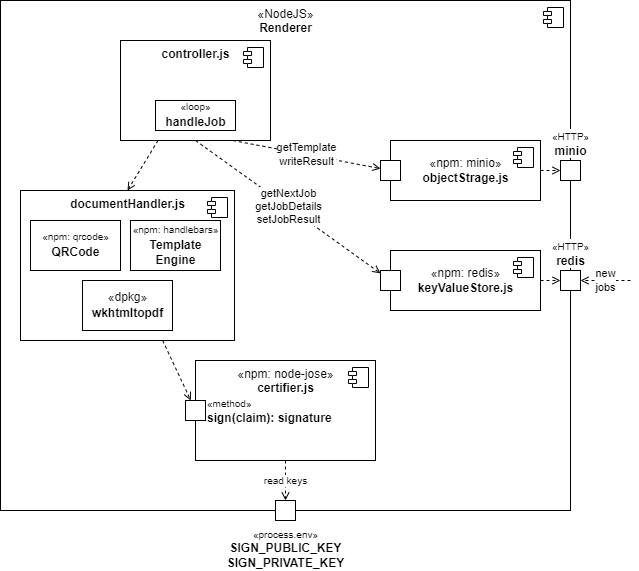

The diagram above was exported from draw.io. Its source (the exported page's mxGraphModel, read from the mxfile embedded in the PNG):
<mxGraphModel dx="1422" dy="907" grid="1" gridSize="10" guides="1" tooltips="1" connect="1" arrows="1" fold="1" page="1" pageScale="1" pageWidth="827" pageHeight="1169" math="0" shadow="0">
  <root>
    <mxCell id="0" />
    <mxCell id="1" parent="0" />
    <mxCell id="npsNFz1rLohfSW3WQ6tA-1" value="«NodeJS»&lt;br&gt;&lt;b&gt;Renderer&lt;/b&gt;" style="html=1;dropTarget=1;container=1;collapsible=0;recursiveResize=0;verticalAlign=top;fillColor=none;" parent="1" vertex="1">
      <mxGeometry x="30" y="75" width="570" height="510" as="geometry" />
    </mxCell>
    <mxCell id="npsNFz1rLohfSW3WQ6tA-2" value="" style="shape=module;jettyWidth=8;jettyHeight=4;" parent="npsNFz1rLohfSW3WQ6tA-1" vertex="1">
      <mxGeometry x="1" width="20" height="20" relative="1" as="geometry">
        <mxPoint x="-27" y="7" as="offset" />
      </mxGeometry>
    </mxCell>
    <mxCell id="5UtUnKEw3lefSTjsbJZz-11" style="edgeStyle=none;rounded=0;orthogonalLoop=1;jettySize=auto;html=1;exitX=1;exitY=0.5;exitDx=0;exitDy=0;dashed=1;fontSize=10;endArrow=open;endFill=0;" parent="npsNFz1rLohfSW3WQ6tA-1" source="5UtUnKEw3lefSTjsbJZz-3" target="5UtUnKEw3lefSTjsbJZz-7" edge="1">
      <mxGeometry relative="1" as="geometry" />
    </mxCell>
    <mxCell id="5UtUnKEw3lefSTjsbJZz-3" value="«npm: minio»&lt;br&gt;&lt;b&gt;objectStrage.js&lt;br&gt;&lt;/b&gt;" style="html=1;dropTarget=1;strokeColor=default;strokeWidth=1;fillColor=default;container=1;collapsible=0;recursiveResize=0;" parent="npsNFz1rLohfSW3WQ6tA-1" vertex="1">
      <mxGeometry x="390" y="140" width="150" height="60" as="geometry" />
    </mxCell>
    <mxCell id="5UtUnKEw3lefSTjsbJZz-4" value="" style="shape=module;jettyWidth=8;jettyHeight=4;strokeColor=default;strokeWidth=1;fillColor=none;" parent="5UtUnKEw3lefSTjsbJZz-3" vertex="1">
      <mxGeometry x="1" width="20" height="20" relative="1" as="geometry">
        <mxPoint x="-27" y="7" as="offset" />
      </mxGeometry>
    </mxCell>
    <mxCell id="OolvWbpsYAwQlx5Hezvv-11" value="" style="html=1;strokeColor=default;strokeWidth=1;fillColor=default;labelPosition=center;verticalLabelPosition=top;align=center;verticalAlign=bottom;labelBackgroundColor=default;" parent="5UtUnKEw3lefSTjsbJZz-3" vertex="1">
      <mxGeometry x="-10" y="20" width="20" height="20" as="geometry" />
    </mxCell>
    <mxCell id="5UtUnKEw3lefSTjsbJZz-5" value="«npm: redis»&lt;br&gt;&lt;b&gt;keyValueStore.js&lt;br&gt;&lt;/b&gt;" style="html=1;dropTarget=1;strokeColor=default;strokeWidth=1;fillColor=default;container=1;collapsible=0;recursiveResize=0;" parent="npsNFz1rLohfSW3WQ6tA-1" vertex="1">
      <mxGeometry x="390" y="250" width="150" height="60" as="geometry" />
    </mxCell>
    <mxCell id="5UtUnKEw3lefSTjsbJZz-6" value="" style="shape=module;jettyWidth=8;jettyHeight=4;strokeColor=default;strokeWidth=1;fillColor=none;" parent="5UtUnKEw3lefSTjsbJZz-5" vertex="1">
      <mxGeometry x="1" width="20" height="20" relative="1" as="geometry">
        <mxPoint x="-27" y="7" as="offset" />
      </mxGeometry>
    </mxCell>
    <mxCell id="OolvWbpsYAwQlx5Hezvv-10" value="" style="html=1;strokeColor=default;strokeWidth=1;fillColor=default;labelPosition=center;verticalLabelPosition=top;align=center;verticalAlign=bottom;labelBackgroundColor=default;" parent="5UtUnKEw3lefSTjsbJZz-5" vertex="1">
      <mxGeometry x="-10" y="20" width="20" height="20" as="geometry" />
    </mxCell>
    <mxCell id="5UtUnKEw3lefSTjsbJZz-7" value="&lt;font style=&quot;font-size: 10px;&quot;&gt;«HTTP»&lt;/font&gt;&lt;br&gt;&lt;b&gt;minio&lt;/b&gt;" style="html=1;strokeColor=default;strokeWidth=1;fillColor=default;labelPosition=center;verticalLabelPosition=top;align=center;verticalAlign=bottom;labelBackgroundColor=default;" parent="npsNFz1rLohfSW3WQ6tA-1" vertex="1">
      <mxGeometry x="560" y="160" width="20" height="20" as="geometry" />
    </mxCell>
    <mxCell id="5UtUnKEw3lefSTjsbJZz-18" value="read keys" style="edgeStyle=none;rounded=0;orthogonalLoop=1;jettySize=auto;html=1;exitX=0.5;exitY=1;exitDx=0;exitDy=0;dashed=1;fontSize=10;endArrow=open;endFill=0;" parent="npsNFz1rLohfSW3WQ6tA-1" source="5UtUnKEw3lefSTjsbJZz-12" target="5UtUnKEw3lefSTjsbJZz-14" edge="1">
      <mxGeometry relative="1" as="geometry" />
    </mxCell>
    <mxCell id="5UtUnKEw3lefSTjsbJZz-14" value="&lt;font style=&quot;font-size: 10px;&quot;&gt;«process.env»&lt;/font&gt;&lt;br&gt;&lt;b&gt;SIGN_PUBLIC_KEY&lt;br&gt;&lt;/b&gt;&lt;b&gt;SIGN_PRIVATE_KEY&lt;/b&gt;&lt;b&gt;&lt;br&gt;&lt;/b&gt;" style="html=1;strokeColor=default;strokeWidth=1;fillColor=default;labelPosition=center;verticalLabelPosition=bottom;align=center;verticalAlign=top;labelBackgroundColor=default;" parent="npsNFz1rLohfSW3WQ6tA-1" vertex="1">
      <mxGeometry x="275" y="500" width="20" height="20" as="geometry" />
    </mxCell>
    <mxCell id="5UtUnKEw3lefSTjsbJZz-12" value="«npm: node-jose»&lt;br&gt;&lt;b&gt;certifier.js&lt;br&gt;&lt;/b&gt;" style="html=1;dropTarget=1;strokeColor=default;strokeWidth=1;fillColor=default;verticalAlign=top;container=1;collapsible=0;recursiveResize=0;" parent="npsNFz1rLohfSW3WQ6tA-1" vertex="1">
      <mxGeometry x="195" y="360" width="180" height="100" as="geometry" />
    </mxCell>
    <mxCell id="5UtUnKEw3lefSTjsbJZz-13" value="" style="shape=module;jettyWidth=8;jettyHeight=4;strokeColor=default;strokeWidth=1;fillColor=none;" parent="5UtUnKEw3lefSTjsbJZz-12" vertex="1">
      <mxGeometry x="1" width="20" height="20" relative="1" as="geometry">
        <mxPoint x="-27" y="7" as="offset" />
      </mxGeometry>
    </mxCell>
    <mxCell id="5UtUnKEw3lefSTjsbJZz-19" value="&lt;font style=&quot;font-size: 10px;&quot;&gt;«method»&lt;/font&gt;&lt;br&gt;&lt;b&gt;sign(claim): signature&lt;br&gt;&lt;/b&gt;" style="html=1;strokeColor=default;strokeWidth=1;fillColor=default;labelPosition=right;verticalLabelPosition=middle;align=left;verticalAlign=middle;labelBackgroundColor=default;" parent="5UtUnKEw3lefSTjsbJZz-12" vertex="1">
      <mxGeometry x="-10" y="40" width="20" height="20" as="geometry" />
    </mxCell>
    <mxCell id="OolvWbpsYAwQlx5Hezvv-12" value="getNextJob&lt;br&gt;getJobDetails&lt;br&gt;setJobResult" style="edgeStyle=none;rounded=0;orthogonalLoop=1;jettySize=auto;html=1;exitX=0.5;exitY=1;exitDx=0;exitDy=0;dashed=1;endArrow=open;endFill=0;" parent="npsNFz1rLohfSW3WQ6tA-1" source="5UtUnKEw3lefSTjsbJZz-20" target="OolvWbpsYAwQlx5Hezvv-10" edge="1">
      <mxGeometry relative="1" as="geometry" />
    </mxCell>
    <mxCell id="OolvWbpsYAwQlx5Hezvv-13" value="getTemplate&lt;br&gt;writeResult" style="edgeStyle=none;rounded=0;orthogonalLoop=1;jettySize=auto;html=1;exitX=0.75;exitY=1;exitDx=0;exitDy=0;dashed=1;endArrow=open;endFill=0;" parent="npsNFz1rLohfSW3WQ6tA-1" source="5UtUnKEw3lefSTjsbJZz-20" target="OolvWbpsYAwQlx5Hezvv-11" edge="1">
      <mxGeometry relative="1" as="geometry" />
    </mxCell>
    <mxCell id="OolvWbpsYAwQlx5Hezvv-14" style="edgeStyle=none;rounded=0;orthogonalLoop=1;jettySize=auto;html=1;exitX=0.25;exitY=1;exitDx=0;exitDy=0;entryX=0.5;entryY=0;entryDx=0;entryDy=0;dashed=1;endArrow=open;endFill=0;" parent="npsNFz1rLohfSW3WQ6tA-1" source="5UtUnKEw3lefSTjsbJZz-20" target="OolvWbpsYAwQlx5Hezvv-1" edge="1">
      <mxGeometry relative="1" as="geometry" />
    </mxCell>
    <mxCell id="5UtUnKEw3lefSTjsbJZz-20" value="&lt;b&gt;controller.js&lt;br&gt;&lt;/b&gt;" style="html=1;dropTarget=1;strokeColor=default;strokeWidth=1;fillColor=default;verticalAlign=top;container=1;collapsible=0;recursiveResize=0;" parent="npsNFz1rLohfSW3WQ6tA-1" vertex="1">
      <mxGeometry x="120" y="40" width="150" height="100" as="geometry" />
    </mxCell>
    <mxCell id="5UtUnKEw3lefSTjsbJZz-21" value="" style="shape=module;jettyWidth=8;jettyHeight=4;strokeColor=default;strokeWidth=1;fillColor=none;" parent="5UtUnKEw3lefSTjsbJZz-20" vertex="1">
      <mxGeometry x="1" width="20" height="20" relative="1" as="geometry">
        <mxPoint x="-27" y="7" as="offset" />
      </mxGeometry>
    </mxCell>
    <mxCell id="5UtUnKEw3lefSTjsbJZz-22" value="«loop»&lt;br style=&quot;font-size: 12px;&quot;&gt;&lt;span style=&quot;font-size: 12px;&quot;&gt;&lt;b&gt;handleJob&lt;/b&gt;&lt;/span&gt;" style="html=1;labelBackgroundColor=default;strokeColor=default;strokeWidth=1;fontSize=10;fillColor=default;" parent="5UtUnKEw3lefSTjsbJZz-20" vertex="1">
      <mxGeometry x="35" y="60" width="80" height="30" as="geometry" />
    </mxCell>
    <mxCell id="OolvWbpsYAwQlx5Hezvv-9" style="rounded=0;orthogonalLoop=1;jettySize=auto;html=1;dashed=1;endArrow=open;endFill=0;" parent="npsNFz1rLohfSW3WQ6tA-1" source="OolvWbpsYAwQlx5Hezvv-1" target="5UtUnKEw3lefSTjsbJZz-19" edge="1">
      <mxGeometry relative="1" as="geometry" />
    </mxCell>
    <mxCell id="OolvWbpsYAwQlx5Hezvv-1" value="&lt;b&gt;documentHandler.js&lt;br&gt;&lt;/b&gt;" style="html=1;dropTarget=1;strokeColor=default;strokeWidth=1;fillColor=default;verticalAlign=top;container=1;collapsible=0;recursiveResize=0;" parent="npsNFz1rLohfSW3WQ6tA-1" vertex="1">
      <mxGeometry x="20" y="190" width="214" height="150" as="geometry" />
    </mxCell>
    <mxCell id="OolvWbpsYAwQlx5Hezvv-2" value="" style="shape=module;jettyWidth=8;jettyHeight=4;strokeColor=default;strokeWidth=1;fillColor=none;" parent="OolvWbpsYAwQlx5Hezvv-1" vertex="1">
      <mxGeometry x="1" width="20" height="20" relative="1" as="geometry">
        <mxPoint x="-27" y="7" as="offset" />
      </mxGeometry>
    </mxCell>
    <mxCell id="OolvWbpsYAwQlx5Hezvv-3" value="«npm: qrcode»&lt;br style=&quot;font-size: 12px;&quot;&gt;&lt;span style=&quot;font-size: 12px;&quot;&gt;&lt;b&gt;QRCode&lt;/b&gt;&lt;/span&gt;" style="html=1;labelBackgroundColor=default;strokeColor=default;strokeWidth=1;fontSize=10;fillColor=default;" parent="OolvWbpsYAwQlx5Hezvv-1" vertex="1">
      <mxGeometry x="10" y="30" width="90" height="50" as="geometry" />
    </mxCell>
    <mxCell id="OolvWbpsYAwQlx5Hezvv-6" value="«npm: handlebars»&lt;br style=&quot;font-size: 12px;&quot;&gt;&lt;span style=&quot;font-size: 12px;&quot;&gt;&lt;b&gt;Template&lt;br&gt;Engine&lt;br&gt;&lt;/b&gt;&lt;/span&gt;" style="html=1;labelBackgroundColor=default;strokeColor=default;strokeWidth=1;fontSize=10;fillColor=default;" parent="OolvWbpsYAwQlx5Hezvv-1" vertex="1">
      <mxGeometry x="110" y="30" width="90" height="50" as="geometry" />
    </mxCell>
    <mxCell id="OolvWbpsYAwQlx5Hezvv-8" value="&lt;span style=&quot;font-size: 12px;&quot;&gt;«dpkg»&lt;/span&gt;&lt;br style=&quot;font-size: 12px;&quot;&gt;&lt;b style=&quot;font-size: 12px;&quot;&gt;wkhtmltopdf&lt;/b&gt;" style="html=1;labelBackgroundColor=none;strokeColor=default;strokeWidth=1;fontSize=10;fillColor=none;" parent="OolvWbpsYAwQlx5Hezvv-1" vertex="1">
      <mxGeometry x="62" y="90" width="90" height="50" as="geometry" />
    </mxCell>
    <mxCell id="5UtUnKEw3lefSTjsbJZz-8" value="&lt;font style=&quot;font-size: 10px;&quot;&gt;«HTTP»&lt;/font&gt;&lt;br&gt;&lt;b&gt;redis&lt;/b&gt;" style="html=1;strokeColor=default;strokeWidth=1;fillColor=default;labelPosition=center;verticalLabelPosition=top;align=center;verticalAlign=bottom;labelBackgroundColor=default;" parent="npsNFz1rLohfSW3WQ6tA-1" vertex="1">
      <mxGeometry x="560" y="270" width="20" height="20" as="geometry" />
    </mxCell>
    <mxCell id="5UtUnKEw3lefSTjsbJZz-10" style="edgeStyle=none;rounded=0;orthogonalLoop=1;jettySize=auto;html=1;exitX=1;exitY=0.5;exitDx=0;exitDy=0;dashed=1;fontSize=10;endArrow=open;endFill=0;" parent="npsNFz1rLohfSW3WQ6tA-1" source="5UtUnKEw3lefSTjsbJZz-5" target="5UtUnKEw3lefSTjsbJZz-8" edge="1">
      <mxGeometry relative="1" as="geometry" />
    </mxCell>
    <mxCell id="MEevCfeCLqEmXYsUXJTn-4" value="new&lt;br&gt;jobs" style="edgeStyle=none;rounded=0;orthogonalLoop=1;jettySize=auto;html=1;dashed=1;endArrow=open;endFill=0;" parent="1" target="5UtUnKEw3lefSTjsbJZz-8" edge="1">
      <mxGeometry relative="1" as="geometry">
        <mxPoint x="660" y="355" as="sourcePoint" />
      </mxGeometry>
    </mxCell>
  </root>
</mxGraphModel>